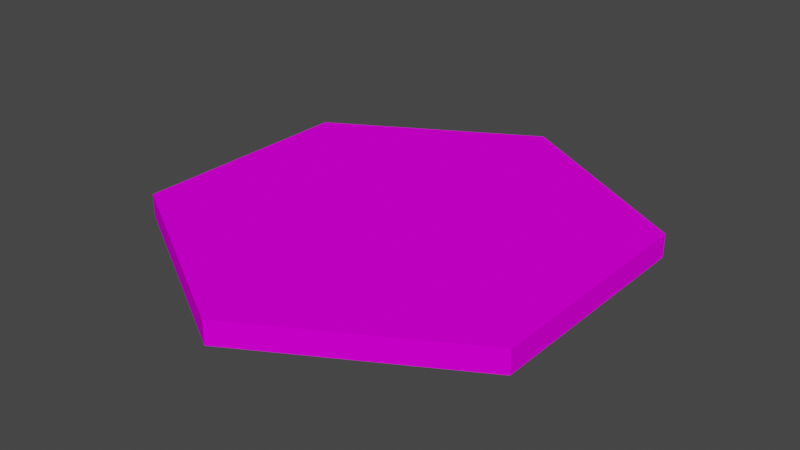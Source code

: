# Source: Hexagon.blend  (saved by Blender 2.82.7; exported with 4.5.12 LTS)
import bpy
from mathutils import Matrix  # noqa: F401  (used for matrix-valued properties, if any)

bpy.ops.wm.read_factory_settings(use_empty=True)
scene = bpy.context.scene
scene.name = 'Scene'

# ---- collections
col_collection = bpy.data.collections.new('Collection'); scene.collection.children.link(col_collection)

# ---- images (referenced by path relative to the original .blend; pixels are not part of the script)
import os
ASSET_DIR = os.environ.get("B2B_ASSET_DIR", "")  # directory of the original .blend (textures are referenced by path, not embedded)
HERE = os.path.dirname(os.path.abspath(__file__))  # packed textures are extracted next to this script under _unpacked/

def load_image(name, relpath, width, height, colorspace="sRGB"):
    """Load a texture the original file referenced (path relative to the .blend, or extracted next to this script)."""
    p = next((c for c in (os.path.join(HERE, relpath), os.path.join(ASSET_DIR, relpath)) if relpath and os.path.exists(c)), "")
    if p:
        img = bpy.data.images.load(p, check_existing=True)
        img.name = name
    else:  # same state as the original file: an image datablock whose file is absent (Cycles renders it pink)
        img = bpy.data.images.new(name, width, height)
        img.source = "FILE"
        img.filepath = "//" + (relpath or name)
    img.colorspace_settings.name = colorspace
    return img
img_palette_png = load_image('Palette.png', 'Palette.png', 1024, 1024, 'sRGB')

# ---- materials (node trees are filled in below, after node groups)
mat_material = bpy.data.materials.new('Material')
mat_material.alpha_threshold = 0.0
mat_material.use_transparent_shadow = False
mat_material.line_color = (0.0, 0.0, 0.0, 1.0)

# ---- material node trees
mat_material.use_nodes = True; mat_material.node_tree.nodes.clear()
_N = mat_material.node_tree.nodes; _L = mat_material.node_tree.links
n0 = _N.new('ShaderNodeOutputMaterial'); n0.name = 'Material Output'; n0.location = (300, 300)
n1 = _N.new('ShaderNodeBsdfPrincipled'); n1.name = 'Principled BSDF'; n1.location = (10, 300)
n1.distribution = 'GGX'
n1.subsurface_method = 'BURLEY'
n1.inputs[2].default_value = 0.4
n1.inputs[3].default_value = 1.45
n1.inputs[13].default_value = 0.0
n1.inputs[27].default_value = (0.0, 0.0, 0.0, 1.0)
n1.inputs[28].default_value = 1.0
n2 = _N.new('ShaderNodeTexImage'); n2.name = 'Image Texture'; n2.location = (-354, 241)
n2.image = img_palette_png
n2.interpolation = 'Closest'
_L.new(n1.outputs[0], n0.inputs[0])
_L.new(n2.outputs[0], n1.inputs[0])
n0.is_active_output = True

# ---- world
world_world = bpy.data.worlds.new('World'); scene.world = world_world
world_world.use_nodes = True; world_world.node_tree.nodes.clear()
_N = world_world.node_tree.nodes; _L = world_world.node_tree.links
n0 = _N.new('ShaderNodeOutputWorld'); n0.name = 'World Output'; n0.location = (300, 300)
n1 = _N.new('ShaderNodeBackground'); n1.name = 'Background'; n1.location = (10, 300)
n1.inputs[0].default_value = (0.05088, 0.05088, 0.05088, 1.0)
_L.new(n1.outputs[0], n0.inputs[0])
n0.is_active_output = True
world_world.color = (0.05088, 0.05088, 0.05088)
world_world.use_sun_shadow = False
world_world.sun_shadow_jitter_overblur = 0.0

# ---- meshes
me_hexagon_mesh = bpy.data.meshes.new('Hexagon Mesh')
me_hexagon_mesh.from_pydata([(0.0, 1.0, -0.05), (0.0, 1.0, 0.05), (0.866, 0.5, -0.05), (0.866, 0.5, 0.05), (0.866, -0.5, -0.05), (0.866, -0.5, 0.05), (-8.742e-08, -1.0, -0.05), (-8.742e-08, -1.0, 0.05), (-0.866, -0.5, -0.05), (-0.866, -0.5, 0.05), (-0.866, 0.5, -0.05), (-0.866, 0.5, 0.05)], [], [(0, 1, 3, 2), (2, 3, 5, 4), (4, 5, 7, 6), (6, 7, 9, 8), (3, 1, 11, 9, 7, 5), (8, 9, 11, 10), (10, 11, 1, 0), (0, 2, 4, 6, 8, 10)])
_uv = me_hexagon_mesh.uv_layers.new(name='UVMap')
_uv.uv.foreach_set('vector', [0.3425, 0.8938, 0.3425, 0.8938, 0.3425, 0.8938, 0.3425, 0.8938, 0.3425, 0.8938, 0.3425, 0.8938, 0.3425, 0.8938, 0.3425, 0.8938, 0.3425, 0.8938, 0.3425, 0.8938, 0.3425, 0.8938, 0.3425, 0.8938, 0.3425, 0.8938, 0.3425, 0.8938, 0.3425, 0.8938, 0.3425, 0.8938, 0.3425, 0.8938, 0.3425, 0.8938, 0.3425, 0.8938, 0.3425, 0.8938, 0.3425, 0.8938, 0.3425, 0.8938, 0.3425, 0.8938, 0.3425, 0.8938, 0.3425, 0.8938, 0.3425, 0.8938, 0.3425, 0.8938, 0.3425, 0.8938, 0.3425, 0.8938, 0.3425, 0.8938, 0.3425, 0.8938, 0.3425, 0.8938, 0.3425, 0.8938, 0.3425, 0.8938, 0.3425, 0.8938, 0.3425, 0.8938])
me_hexagon_mesh.materials.append(mat_material)
me_hexagon_mesh.use_remesh_preserve_volume = False
me_hexagon_mesh.use_remesh_preserve_attributes = False
me_hexagon_mesh.use_mirror_vertex_groups = False
me_hexagon_mesh.update()

# ---- objects
ob_hexagon = bpy.data.objects.new('Hexagon', me_hexagon_mesh)

# ---- transforms, parenting, visibility, modifiers, constraints
ob_hexagon.location = (0.0, 0.0, 0.0)
ob_hexagon.lock_rotations_4d = False
ob_hexagon.empty_display_type = 'ARROWS'
ob_hexagon.lineart.crease_threshold = 0.0

# ---- collection membership
col_collection.objects.link(ob_hexagon)

# ---- scene / render settings (as saved in the file)
scene.frame_start = 1; scene.frame_end = 250; scene.frame_set(1)
scene.render.engine = 'BLENDER_EEVEE_NEXT'
scene.cycles.use_denoising = False
scene.cycles.samples = 128
scene.cycles.sampling_pattern = 'TABULATED_SOBOL'
scene.cycles.use_adaptive_sampling = False
scene.cycles.use_light_tree = False
scene.view_settings.view_transform = 'Filmic'
bpy.context.view_layer.update()

# ---- added for rendering (the .blend has no active camera and no usable light): camera, sun
cam_auto = bpy.data.cameras.new('AutoCamera')
cam_auto.lens = 50.0
cam_auto.sensor_width = 36.0
cam_auto.clip_end = 1000.0
ob_auto_camera = bpy.data.objects.new('AutoCamera', cam_auto)
scene.collection.objects.link(ob_auto_camera)
ob_auto_camera.location = (2.44966, -2.93959, 1.95973)
ob_auto_camera.rotation_euler = (1.09748, -7.21219e-08, 0.694738)
scene.camera = ob_auto_camera
light_auto_sun = bpy.data.lights.new('AutoSun', 'SUN')
light_auto_sun.energy = 3.0
light_auto_sun.angle = 0.0523599
ob_auto_sun = bpy.data.objects.new('AutoSun', light_auto_sun)
scene.collection.objects.link(ob_auto_sun)
ob_auto_sun.rotation_euler = (0.872665, 0.174533, 0.523599)
bpy.context.view_layer.update()
